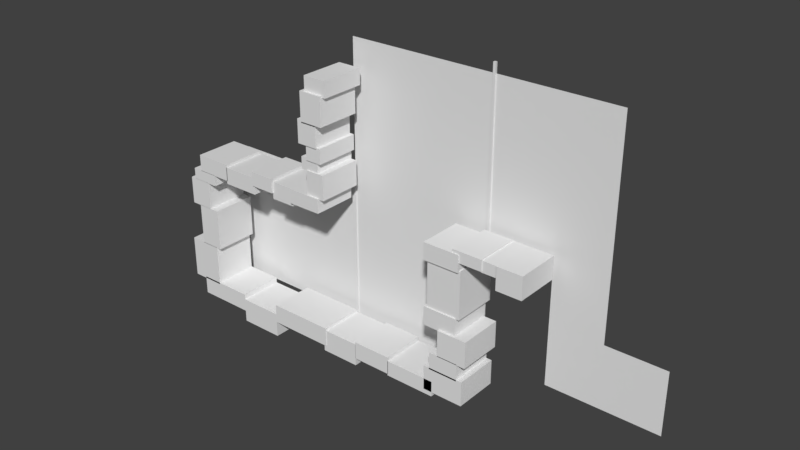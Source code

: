 # Source: ToyGravitySection.blend  (saved by Blender 2.79.7; exported with 4.5.12 LTS)
import bpy
from mathutils import Matrix  # noqa: F401  (used for matrix-valued properties, if any)

bpy.ops.wm.read_factory_settings(use_empty=True)
scene = bpy.context.scene
scene.name = 'Scene'

# ---- collections
col_collection_1 = bpy.data.collections.new('Collection 1'); scene.collection.children.link(col_collection_1)

# ---- world
world_world = bpy.data.worlds.new('World'); scene.world = world_world
world_world.color = (0.05088, 0.05088, 0.05088)
world_world.use_sun_shadow = False
world_world.sun_shadow_jitter_overblur = 0.0

# ---- meshes
me_plane_036 = bpy.data.meshes.new('Plane.036')
me_plane_036.from_pydata([(12.48, -0.9133, 5.498), (13.62, -0.9133, 5.498), (12.48, 1.087, 5.498), (13.62, 1.087, 5.498), (12.48, -0.9133, 6.499), (13.62, -0.9133, 6.499), (12.48, 1.087, 6.499), (13.62, 1.087, 6.499)], [], [(0, 2, 3, 1), (4, 5, 7, 6), (1, 3, 7, 5), (2, 0, 4, 6), (3, 2, 6, 7), (0, 1, 5, 4)])
_uv = me_plane_036.uv_layers.new(name='UVMap')
_uv.uv.foreach_set('vector', [0.0, 0.0, 1.0, 0.0, 1.0, 1.0, 0.0, 1.0, 0.0, 0.0, 1.0, 0.0, 1.0, 1.0, 0.0, 1.0, 0.0, 0.0, 1.0, 0.0, 1.0, 1.0, 0.0, 1.0, 0.0, 0.0, 1.0, 0.0, 1.0, 1.0, 0.0, 1.0, 0.0, 0.0, 1.0, 0.0, 1.0, 1.0, 0.0, 1.0, 0.0, 0.0, 1.0, 0.0, 1.0, 1.0, 0.0, 1.0])
me_plane_036.use_remesh_preserve_volume = False
me_plane_036.use_remesh_preserve_attributes = False
me_plane_036.use_mirror_vertex_groups = False
me_plane_036.update()
me_plane_035 = bpy.data.meshes.new('Plane.035')
me_plane_035.from_pydata([(11.75, -0.8247, 5.956), (12.51, -0.8247, 5.956), (11.75, 1.175, 5.956), (12.51, 1.175, 5.956), (11.75, -0.8247, 6.452), (12.51, -0.8247, 6.452), (11.75, 1.175, 6.452), (12.51, 1.175, 6.452)], [], [(0, 2, 3, 1), (4, 5, 7, 6), (1, 3, 7, 5), (2, 0, 4, 6), (3, 2, 6, 7), (0, 1, 5, 4)])
_uv = me_plane_035.uv_layers.new(name='UVMap')
_uv.uv.foreach_set('vector', [0.0, 0.0, 1.0, 0.0, 1.0, 1.0, 0.0, 1.0, 0.0, 0.0, 1.0, 0.0, 1.0, 1.0, 0.0, 1.0, 0.0, 0.0, 1.0, 0.0, 1.0, 1.0, 0.0, 1.0, 0.0, 0.0, 1.0, 0.0, 1.0, 1.0, 0.0, 1.0, 0.0, 0.0, 1.0, 0.0, 1.0, 1.0, 0.0, 1.0, 0.0, 0.0, 1.0, 0.0, 1.0, 1.0, 0.0, 1.0])
me_plane_035.use_remesh_preserve_volume = False
me_plane_035.use_remesh_preserve_attributes = False
me_plane_035.use_mirror_vertex_groups = False
me_plane_035.update()
me_plane_034 = bpy.data.meshes.new('Plane.034')
me_plane_034.from_pydata([(10.47, -0.8677, 6.003), (11.8, -0.8677, 6.003), (10.47, 1.132, 6.003), (11.8, 1.132, 6.003), (10.47, -0.8677, 6.499), (11.8, -0.8677, 6.499), (10.47, 1.132, 6.499), (11.8, 1.132, 6.499)], [], [(0, 2, 3, 1), (4, 5, 7, 6), (1, 3, 7, 5), (2, 0, 4, 6), (3, 2, 6, 7), (0, 1, 5, 4)])
_uv = me_plane_034.uv_layers.new(name='UVMap')
_uv.uv.foreach_set('vector', [0.0, 0.0, 1.0, 0.0, 1.0, 1.0, 0.0, 1.0, 0.0, 0.0, 1.0, 0.0, 1.0, 1.0, 0.0, 1.0, 0.0, 0.0, 1.0, 0.0, 1.0, 1.0, 0.0, 1.0, 0.0, 0.0, 1.0, 0.0, 1.0, 1.0, 0.0, 1.0, 0.0, 0.0, 1.0, 0.0, 1.0, 1.0, 0.0, 1.0, 0.0, 0.0, 1.0, 0.0, 1.0, 1.0, 0.0, 1.0])
me_plane_034.use_remesh_preserve_volume = False
me_plane_034.use_remesh_preserve_attributes = False
me_plane_034.use_mirror_vertex_groups = False
me_plane_034.update()
me_plane_033 = bpy.data.meshes.new('Plane.033')
me_plane_033.from_pydata([(9.162, -0.9167, 5.596), (10.78, -0.9167, 5.596), (9.162, 1.083, 5.596), (10.78, 1.083, 5.596), (9.162, -0.9167, 6.357), (10.78, -0.9167, 6.357), (9.162, 1.083, 6.357), (10.78, 1.083, 6.357)], [], [(0, 2, 3, 1), (4, 5, 7, 6), (1, 3, 7, 5), (2, 0, 4, 6), (3, 2, 6, 7), (0, 1, 5, 4)])
_uv = me_plane_033.uv_layers.new(name='UVMap')
_uv.uv.foreach_set('vector', [0.0, 0.0, 1.0, 0.0, 1.0, 1.0, 0.0, 1.0, 0.0, 0.0, 1.0, 0.0, 1.0, 1.0, 0.0, 1.0, 0.0, 0.0, 1.0, 0.0, 1.0, 1.0, 0.0, 1.0, 0.0, 0.0, 1.0, 0.0, 1.0, 1.0, 0.0, 1.0, 0.0, 0.0, 1.0, 0.0, 1.0, 1.0, 0.0, 1.0, 0.0, 0.0, 1.0, 0.0, 1.0, 1.0, 0.0, 1.0])
me_plane_033.use_remesh_preserve_volume = False
me_plane_033.use_remesh_preserve_attributes = False
me_plane_033.use_mirror_vertex_groups = False
me_plane_033.update()
me_plane_032 = bpy.data.meshes.new('Plane.032')
me_plane_032.from_pydata([(9.285, -0.8178, 3.519), (10.83, -0.8178, 3.519), (9.285, 1.182, 3.519), (10.83, 1.182, 3.519), (9.285, -0.8178, 5.647), (10.83, -0.8178, 5.647), (9.285, 1.182, 5.647), (10.83, 1.182, 5.647)], [], [(0, 2, 3, 1), (4, 5, 7, 6), (1, 3, 7, 5), (2, 0, 4, 6), (3, 2, 6, 7), (0, 1, 5, 4)])
_uv = me_plane_032.uv_layers.new(name='UVMap')
_uv.uv.foreach_set('vector', [0.0, 0.0, 1.0, 0.0, 1.0, 1.0, 0.0, 1.0, 0.0, 0.0, 1.0, 0.0, 1.0, 1.0, 0.0, 1.0, 0.0, 0.0, 1.0, 0.0, 1.0, 1.0, 0.0, 1.0, 0.0, 0.0, 1.0, 0.0, 1.0, 1.0, 0.0, 1.0, 0.0, 0.0, 1.0, 0.0, 1.0, 1.0, 0.0, 1.0, 0.0, 0.0, 1.0, 0.0, 1.0, 1.0, 0.0, 1.0])
me_plane_032.use_remesh_preserve_volume = False
me_plane_032.use_remesh_preserve_attributes = False
me_plane_032.use_mirror_vertex_groups = False
me_plane_032.update()
me_plane_031 = bpy.data.meshes.new('Plane.031')
me_plane_031.from_pydata([(9.169, -0.8785, 2.716), (10.67, -0.8785, 2.716), (9.169, 1.122, 2.716), (10.67, 1.122, 2.716), (9.169, -0.8785, 3.554), (10.67, -0.8785, 3.554), (9.169, 1.122, 3.554), (10.67, 1.122, 3.554)], [], [(0, 2, 3, 1), (4, 5, 7, 6), (1, 3, 7, 5), (2, 0, 4, 6), (3, 2, 6, 7), (0, 1, 5, 4)])
_uv = me_plane_031.uv_layers.new(name='UVMap')
_uv.uv.foreach_set('vector', [0.0, 0.0, 1.0, 0.0, 1.0, 1.0, 0.0, 1.0, 0.0, 0.0, 1.0, 0.0, 1.0, 1.0, 0.0, 1.0, 0.0, 0.0, 1.0, 0.0, 1.0, 1.0, 0.0, 1.0, 0.0, 0.0, 1.0, 0.0, 1.0, 1.0, 0.0, 1.0, 0.0, 0.0, 1.0, 0.0, 1.0, 1.0, 0.0, 1.0, 0.0, 0.0, 1.0, 0.0, 1.0, 1.0, 0.0, 1.0])
me_plane_031.use_remesh_preserve_volume = False
me_plane_031.use_remesh_preserve_attributes = False
me_plane_031.use_mirror_vertex_groups = False
me_plane_031.update()
me_plane_030 = bpy.data.meshes.new('Plane.030')
me_plane_030.from_pydata([(3.357, -1.045, 10.92), (4.433, -1.045, 10.92), (3.357, 0.9551, 10.92), (4.433, 0.9551, 10.92), (3.357, -1.045, 11.62), (4.433, -1.045, 11.62), (3.357, 0.9551, 11.62), (4.433, 0.9551, 11.62)], [], [(0, 2, 3, 1), (4, 5, 7, 6), (1, 3, 7, 5), (2, 0, 4, 6), (3, 2, 6, 7), (0, 1, 5, 4)])
_uv = me_plane_030.uv_layers.new(name='UVMap')
_uv.uv.foreach_set('vector', [0.0, 0.0, 1.0, 0.0, 1.0, 1.0, 0.0, 1.0, 0.0, 0.0, 1.0, 0.0, 1.0, 1.0, 0.0, 1.0, 0.0, 0.0, 1.0, 0.0, 1.0, 1.0, 0.0, 1.0, 0.0, 0.0, 1.0, 0.0, 1.0, 1.0, 0.0, 1.0, 0.0, 0.0, 1.0, 0.0, 1.0, 1.0, 0.0, 1.0, 0.0, 0.0, 1.0, 0.0, 1.0, 1.0, 0.0, 1.0])
me_plane_030.use_remesh_preserve_volume = False
me_plane_030.use_remesh_preserve_attributes = False
me_plane_030.use_mirror_vertex_groups = False
me_plane_030.update()
me_plane_029 = bpy.data.meshes.new('Plane.029')
me_plane_029.from_pydata([(3.213, -1.168, 9.733), (4.273, -1.168, 9.733), (3.213, 0.8317, 9.733), (4.273, 0.8317, 9.733), (3.213, -1.168, 11.0), (4.273, -1.168, 11.0), (3.213, 0.8317, 11.0), (4.273, 0.8317, 11.0)], [], [(0, 2, 3, 1), (4, 5, 7, 6), (1, 3, 7, 5), (2, 0, 4, 6), (3, 2, 6, 7), (0, 1, 5, 4)])
_uv = me_plane_029.uv_layers.new(name='UVMap')
_uv.uv.foreach_set('vector', [0.0, 0.0, 1.0, 0.0, 1.0, 1.0, 0.0, 1.0, 0.0, 0.0, 1.0, 0.0, 1.0, 1.0, 0.0, 1.0, 0.0, 0.0, 1.0, 0.0, 1.0, 1.0, 0.0, 1.0, 0.0, 0.0, 1.0, 0.0, 1.0, 1.0, 0.0, 1.0, 0.0, 0.0, 1.0, 0.0, 1.0, 1.0, 0.0, 1.0, 0.0, 0.0, 1.0, 0.0, 1.0, 1.0, 0.0, 1.0])
me_plane_029.use_remesh_preserve_volume = False
me_plane_029.use_remesh_preserve_attributes = False
me_plane_029.use_mirror_vertex_groups = False
me_plane_029.update()
me_plane_028 = bpy.data.meshes.new('Plane.028')
me_plane_028.from_pydata([(10.38, 1.513, 5.997), (10.49, 1.513, 5.997), (10.38, 1.513, 13.05), (10.49, 1.513, 13.05), (10.38, 1.409, 5.997), (10.49, 1.409, 5.997), (10.38, 1.409, 13.05), (10.49, 1.409, 13.05)], [], [(0, 2, 3, 1), (4, 5, 7, 6), (1, 3, 7, 5), (2, 0, 4, 6), (3, 2, 6, 7), (0, 1, 5, 4)])
_uv = me_plane_028.uv_layers.new(name='UVMap')
_uv.uv.foreach_set('vector', [0.0, 0.0, 1.0, 0.0, 1.0, 1.0, 0.0, 1.0, 0.0, 0.0, 1.0, 0.0, 1.0, 1.0, 0.0, 1.0, 0.0, 0.0, 1.0, 0.0, 1.0, 1.0, 0.0, 1.0, 0.0, 0.0, 1.0, 0.0, 1.0, 1.0, 0.0, 1.0, 0.0, 0.0, 1.0, 0.0, 1.0, 1.0, 0.0, 1.0, 0.0, 0.0, 1.0, 0.0, 1.0, 1.0, 0.0, 1.0])
me_plane_028.use_remesh_preserve_volume = False
me_plane_028.use_remesh_preserve_attributes = False
me_plane_028.use_mirror_vertex_groups = False
me_plane_028.update()
me_plane_027 = bpy.data.meshes.new('Plane.027')
me_plane_027.from_pydata([(10.4, 1.461, 6.185), (10.4, 1.461, 12.62), (13.38, 1.461, 6.185), (13.38, 1.461, 12.62), (15.77, 1.461, 6.185), (15.77, 1.461, 12.62), (13.38, 1.461, 3.35), (15.77, 1.461, 3.35), (13.38, 1.461, 0.5159), (15.77, 1.461, 0.5159), (18.42, 1.461, 3.35), (18.42, 1.461, 0.5159)], [], [(1, 0, 2, 3), (3, 2, 4, 5), (4, 2, 6, 7), (7, 6, 8, 9), (7, 9, 11, 10)])
_uv = me_plane_027.uv_layers.new(name='UVMap')
_uv.uv.foreach_set('vector', [0.06699, 0.75, 0.06699, 0.75, 0.06699, 0.75, 0.06699, 0.75, 0.06699, 0.75, 0.06699, 0.75, 0.06699, 0.75, 0.06699, 0.75, 0.06699, 0.75, 0.06699, 0.75, 0.06699, 0.75, 0.06699, 0.75, 0.06699, 0.75, 0.06699, 0.75, 0.06699, 0.75, 0.06699, 0.75, 0.06699, 0.75, 0.06699, 0.75, 0.06699, 0.75, 0.06699, 0.75])
_ca = me_plane_027.color_attributes.new('Col', 'BYTE_COLOR', 'CORNER')
_ca.data.foreach_set('color', [0.5711, 0.5711, 0.5711, 1.0, 0.5711, 0.5711, 0.5711, 1.0, 0.5711, 0.5711, 0.5711, 1.0, 0.5711, 0.5711, 0.5711, 1.0, 0.5711, 0.5711, 0.5711, 1.0, 0.5711, 0.5711, 0.5711, 1.0, 0.5711, 0.5711, 0.5711, 1.0, 0.5711, 0.5711, 0.5711, 1.0, 0.5711, 0.5711, 0.5711, 1.0, 0.5711, 0.5711, 0.5711, 1.0, 0.5711, 0.5711, 0.5711, 1.0, 0.5711, 0.5711, 0.5711, 1.0, 0.5711, 0.5711, 0.5711, 1.0, 0.5711, 0.5711, 0.5711, 1.0, 0.5711, 0.5711, 0.5711, 1.0, 0.5711, 0.5711, 0.5711, 1.0, 0.5711, 0.5711, 0.5711, 1.0, 0.5711, 0.5711, 0.5711, 1.0, 0.5711, 0.5711, 0.5711, 1.0, 0.5711, 0.5711, 0.5711, 1.0])
me_plane_027.use_remesh_preserve_volume = False
me_plane_027.use_remesh_preserve_attributes = False
me_plane_027.use_mirror_vertex_groups = False
me_plane_027.use_paint_bone_selection = False
me_plane_027.use_paint_mask_vertex = True
me_plane_027.update()
me_plane_026 = bpy.data.meshes.new('Plane.026')
me_plane_026.from_pydata([(2.918, -1.059, 8.708), (3.853, -1.059, 8.708), (2.918, 0.941, 8.708), (3.853, 0.941, 8.708), (2.918, -1.059, 9.753), (3.853, -1.059, 9.753), (2.918, 0.941, 9.753), (3.853, 0.941, 9.753)], [], [(0, 2, 3, 1), (4, 5, 7, 6), (1, 3, 7, 5), (2, 0, 4, 6), (3, 2, 6, 7), (0, 1, 5, 4)])
_uv = me_plane_026.uv_layers.new(name='UVMap')
_uv.uv.foreach_set('vector', [0.0, 0.0, 1.0, 0.0, 1.0, 1.0, 0.0, 1.0, 0.0, 0.0, 1.0, 0.0, 1.0, 1.0, 0.0, 1.0, 0.0, 0.0, 1.0, 0.0, 1.0, 1.0, 0.0, 1.0, 0.0, 0.0, 1.0, 0.0, 1.0, 1.0, 0.0, 1.0, 0.0, 0.0, 1.0, 0.0, 1.0, 1.0, 0.0, 1.0, 0.0, 0.0, 1.0, 0.0, 1.0, 1.0, 0.0, 1.0])
me_plane_026.use_remesh_preserve_volume = False
me_plane_026.use_remesh_preserve_attributes = False
me_plane_026.use_mirror_vertex_groups = False
me_plane_026.update()
me_plane_025 = bpy.data.meshes.new('Plane.025')
me_plane_025.from_pydata([(3.582, 1.513, -0.6078), (3.696, 1.513, -0.6078), (3.582, 1.513, 6.449), (3.696, 1.513, 6.449), (3.582, 1.409, -0.6078), (3.696, 1.409, -0.6078), (3.582, 1.409, 6.449), (3.696, 1.409, 6.449)], [], [(0, 2, 3, 1), (4, 5, 7, 6), (1, 3, 7, 5), (2, 0, 4, 6), (3, 2, 6, 7), (0, 1, 5, 4)])
_uv = me_plane_025.uv_layers.new(name='UVMap')
_uv.uv.foreach_set('vector', [0.0, 0.0, 1.0, 0.0, 1.0, 1.0, 0.0, 1.0, 0.0, 0.0, 1.0, 0.0, 1.0, 1.0, 0.0, 1.0, 0.0, 0.0, 1.0, 0.0, 1.0, 1.0, 0.0, 1.0, 0.0, 0.0, 1.0, 0.0, 1.0, 1.0, 0.0, 1.0, 0.0, 0.0, 1.0, 0.0, 1.0, 1.0, 0.0, 1.0, 0.0, 0.0, 1.0, 0.0, 1.0, 1.0, 0.0, 1.0])
me_plane_025.use_remesh_preserve_volume = False
me_plane_025.use_remesh_preserve_attributes = False
me_plane_025.use_mirror_vertex_groups = False
me_plane_025.update()
me_plane_024 = bpy.data.meshes.new('Plane.024')
me_plane_024.from_pydata([(9.935, -0.9754, 1.603), (11.27, -0.9754, 1.603), (9.935, 1.025, 1.603), (11.27, 1.025, 1.603), (9.935, -0.9754, 2.792), (11.27, -0.9754, 2.792), (9.935, 1.025, 2.792), (11.27, 1.025, 2.792)], [], [(0, 2, 3, 1), (4, 5, 7, 6), (1, 3, 7, 5), (2, 0, 4, 6), (3, 2, 6, 7), (0, 1, 5, 4)])
_uv = me_plane_024.uv_layers.new(name='UVMap')
_uv.uv.foreach_set('vector', [0.0, 0.0, 1.0, 0.0, 1.0, 1.0, 0.0, 1.0, 0.0, 0.0, 1.0, 0.0, 1.0, 1.0, 0.0, 1.0, 0.0, 0.0, 1.0, 0.0, 1.0, 1.0, 0.0, 1.0, 0.0, 0.0, 1.0, 0.0, 1.0, 1.0, 0.0, 1.0, 0.0, 0.0, 1.0, 0.0, 1.0, 1.0, 0.0, 1.0, 0.0, 0.0, 1.0, 0.0, 1.0, 1.0, 0.0, 1.0])
me_plane_024.use_remesh_preserve_volume = False
me_plane_024.use_remesh_preserve_attributes = False
me_plane_024.use_mirror_vertex_groups = False
me_plane_024.update()
me_plane_023 = bpy.data.meshes.new('Plane.023')
me_plane_023.from_pydata([(9.548, -0.9754, 0.8531), (10.88, -0.9754, 0.8531), (9.548, 1.025, 0.8531), (10.88, 1.025, 0.8531), (9.548, -0.9754, 1.631), (10.88, -0.9754, 1.631), (9.548, 1.025, 1.631), (10.88, 1.025, 1.631)], [], [(0, 2, 3, 1), (4, 5, 7, 6), (1, 3, 7, 5), (2, 0, 4, 6), (3, 2, 6, 7), (0, 1, 5, 4)])
_uv = me_plane_023.uv_layers.new(name='UVMap')
_uv.uv.foreach_set('vector', [0.0, 0.0, 1.0, 0.0, 1.0, 1.0, 0.0, 1.0, 0.0, 0.0, 1.0, 0.0, 1.0, 1.0, 0.0, 1.0, 0.0, 0.0, 1.0, 0.0, 1.0, 1.0, 0.0, 1.0, 0.0, 0.0, 1.0, 0.0, 1.0, 1.0, 0.0, 1.0, 0.0, 0.0, 1.0, 0.0, 1.0, 1.0, 0.0, 1.0, 0.0, 0.0, 1.0, 0.0, 1.0, 1.0, 0.0, 1.0])
me_plane_023.use_remesh_preserve_volume = False
me_plane_023.use_remesh_preserve_attributes = False
me_plane_023.use_mirror_vertex_groups = False
me_plane_023.update()
me_plane_022 = bpy.data.meshes.new('Plane.022')
me_plane_022.from_pydata([(9.295, -0.9754, -0.1991), (11.14, -0.9754, -0.1991), (9.295, 1.025, -0.1991), (11.14, 1.025, -0.1991), (9.295, -0.9754, 0.9182), (11.14, -0.9754, 0.9182), (9.295, 1.025, 0.9182), (11.14, 1.025, 0.9182)], [], [(0, 2, 3, 1), (4, 5, 7, 6), (1, 3, 7, 5), (2, 0, 4, 6), (3, 2, 6, 7), (0, 1, 5, 4)])
_uv = me_plane_022.uv_layers.new(name='UVMap')
_uv.uv.foreach_set('vector', [0.0, 0.0, 1.0, 0.0, 1.0, 1.0, 0.0, 1.0, 0.0, 0.0, 1.0, 0.0, 1.0, 1.0, 0.0, 1.0, 0.0, 0.0, 1.0, 0.0, 1.0, 1.0, 0.0, 1.0, 0.0, 0.0, 1.0, 0.0, 1.0, 1.0, 0.0, 1.0, 0.0, 0.0, 1.0, 0.0, 1.0, 1.0, 0.0, 1.0, 0.0, 0.0, 1.0, 0.0, 1.0, 1.0, 0.0, 1.0])
me_plane_022.use_remesh_preserve_volume = False
me_plane_022.use_remesh_preserve_attributes = False
me_plane_022.use_mirror_vertex_groups = False
me_plane_022.update()
me_plane_020 = bpy.data.meshes.new('Plane.020')
me_plane_020.from_pydata([(7.404, -0.9754, -0.3981), (9.689, -0.9754, -0.3981), (7.404, 1.025, -0.3981), (9.689, 1.025, -0.3981), (7.404, -0.9754, 0.2965), (9.689, -0.9754, 0.2965), (7.404, 1.025, 0.2965), (9.689, 1.025, 0.2965)], [], [(0, 2, 3, 1), (4, 5, 7, 6), (1, 3, 7, 5), (2, 0, 4, 6), (3, 2, 6, 7), (0, 1, 5, 4)])
_uv = me_plane_020.uv_layers.new(name='UVMap')
_uv.uv.foreach_set('vector', [0.0, 0.0, 1.0, 0.0, 1.0, 1.0, 0.0, 1.0, 0.0, 0.0, 1.0, 0.0, 1.0, 1.0, 0.0, 1.0, 0.0, 0.0, 1.0, 0.0, 1.0, 1.0, 0.0, 1.0, 0.0, 0.0, 1.0, 0.0, 1.0, 1.0, 0.0, 1.0, 0.0, 0.0, 1.0, 0.0, 1.0, 1.0, 0.0, 1.0, 0.0, 0.0, 1.0, 0.0, 1.0, 1.0, 0.0, 1.0])
me_plane_020.use_remesh_preserve_volume = False
me_plane_020.use_remesh_preserve_attributes = False
me_plane_020.use_mirror_vertex_groups = False
me_plane_020.update()
me_plane_018 = bpy.data.meshes.new('Plane.018')
me_plane_018.from_pydata([(5.647, -0.9754, -0.3252), (7.428, -0.9754, -0.3252), (5.647, 1.025, -0.3252), (7.428, 1.025, -0.3252), (5.647, -0.9754, 0.4708), (7.428, -0.9754, 0.4708), (5.647, 1.025, 0.4708), (7.428, 1.025, 0.4708)], [], [(0, 2, 3, 1), (4, 5, 7, 6), (1, 3, 7, 5), (2, 0, 4, 6), (3, 2, 6, 7), (0, 1, 5, 4)])
_uv = me_plane_018.uv_layers.new(name='UVMap')
_uv.uv.foreach_set('vector', [0.0, 0.0, 1.0, 0.0, 1.0, 1.0, 0.0, 1.0, 0.0, 0.0, 1.0, 0.0, 1.0, 1.0, 0.0, 1.0, 0.0, 0.0, 1.0, 0.0, 1.0, 1.0, 0.0, 1.0, 0.0, 0.0, 1.0, 0.0, 1.0, 1.0, 0.0, 1.0, 0.0, 0.0, 1.0, 0.0, 1.0, 1.0, 0.0, 1.0, 0.0, 0.0, 1.0, 0.0, 1.0, 1.0, 0.0, 1.0])
me_plane_018.use_remesh_preserve_volume = False
me_plane_018.use_remesh_preserve_attributes = False
me_plane_018.use_mirror_vertex_groups = False
me_plane_018.update()
me_plane_017 = bpy.data.meshes.new('Plane.017')
me_plane_017.from_pydata([(3.876, -0.9754, -0.6673), (5.657, -0.9754, -0.6673), (3.876, 1.025, -0.6673), (5.657, 1.025, -0.6673), (3.876, -0.9754, 0.3605), (5.657, -0.9754, 0.3605), (3.876, 1.025, 0.3605), (5.657, 1.025, 0.3605)], [], [(0, 2, 3, 1), (4, 5, 7, 6), (1, 3, 7, 5), (2, 0, 4, 6), (3, 2, 6, 7), (0, 1, 5, 4)])
_uv = me_plane_017.uv_layers.new(name='UVMap')
_uv.uv.foreach_set('vector', [0.0, 0.0, 1.0, 0.0, 1.0, 1.0, 0.0, 1.0, 0.0, 0.0, 1.0, 0.0, 1.0, 1.0, 0.0, 1.0, 0.0, 0.0, 1.0, 0.0, 1.0, 1.0, 0.0, 1.0, 0.0, 0.0, 1.0, 0.0, 1.0, 1.0, 0.0, 1.0, 0.0, 0.0, 1.0, 0.0, 1.0, 1.0, 0.0, 1.0, 0.0, 0.0, 1.0, 0.0, 1.0, 1.0, 0.0, 1.0])
me_plane_017.use_remesh_preserve_volume = False
me_plane_017.use_remesh_preserve_attributes = False
me_plane_017.use_mirror_vertex_groups = False
me_plane_017.update()
me_plane_016 = bpy.data.meshes.new('Plane.016')
me_plane_016.from_pydata([(3.271, -1.0, 8.047), (4.007, -1.0, 8.047), (3.271, 1.0, 8.047), (4.007, 1.0, 8.047), (3.271, -1.0, 8.723), (4.007, -1.0, 8.723), (3.271, 1.0, 8.723), (4.007, 1.0, 8.723)], [], [(0, 2, 3, 1), (4, 5, 7, 6), (1, 3, 7, 5), (2, 0, 4, 6), (3, 2, 6, 7), (0, 1, 5, 4)])
_uv = me_plane_016.uv_layers.new(name='UVMap')
_uv.uv.foreach_set('vector', [0.0, 0.0, 1.0, 0.0, 1.0, 1.0, 0.0, 1.0, 0.0, 0.0, 1.0, 0.0, 1.0, 1.0, 0.0, 1.0, 0.0, 0.0, 1.0, 0.0, 1.0, 1.0, 0.0, 1.0, 0.0, 0.0, 1.0, 0.0, 1.0, 1.0, 0.0, 1.0, 0.0, 0.0, 1.0, 0.0, 1.0, 1.0, 0.0, 1.0, 0.0, 0.0, 1.0, 0.0, 1.0, 1.0, 0.0, 1.0])
me_plane_016.use_remesh_preserve_volume = False
me_plane_016.use_remesh_preserve_attributes = False
me_plane_016.use_mirror_vertex_groups = False
me_plane_016.update()
me_plane_015 = bpy.data.meshes.new('Plane.015')
me_plane_015.from_pydata([(2.947, -0.9488, 7.571), (3.809, -0.9488, 7.571), (2.947, 1.051, 7.571), (3.809, 1.051, 7.571), (2.947, -0.9488, 8.121), (3.809, -0.9488, 8.121), (2.947, 1.051, 8.121), (3.809, 1.051, 8.121)], [], [(0, 2, 3, 1), (4, 5, 7, 6), (1, 3, 7, 5), (2, 0, 4, 6), (3, 2, 6, 7), (0, 1, 5, 4)])
_uv = me_plane_015.uv_layers.new(name='UVMap')
_uv.uv.foreach_set('vector', [0.0, 0.0, 1.0, 0.0, 1.0, 1.0, 0.0, 1.0, 0.0, 0.0, 1.0, 0.0, 1.0, 1.0, 0.0, 1.0, 0.0, 0.0, 1.0, 0.0, 1.0, 1.0, 0.0, 1.0, 0.0, 0.0, 1.0, 0.0, 1.0, 1.0, 0.0, 1.0, 0.0, 0.0, 1.0, 0.0, 1.0, 1.0, 0.0, 1.0, 0.0, 0.0, 1.0, 0.0, 1.0, 1.0, 0.0, 1.0])
me_plane_015.use_remesh_preserve_volume = False
me_plane_015.use_remesh_preserve_attributes = False
me_plane_015.use_mirror_vertex_groups = False
me_plane_015.update()
me_plane_014 = bpy.data.meshes.new('Plane.014')
me_plane_014.from_pydata([(3.254, -1.0, 6.497), (4.116, -1.0, 6.497), (3.254, 1.0, 6.497), (4.116, 1.0, 6.497), (3.254, -1.0, 7.61), (4.116, -1.0, 7.61), (3.254, 1.0, 7.61), (4.116, 1.0, 7.61)], [], [(0, 2, 3, 1), (4, 5, 7, 6), (1, 3, 7, 5), (2, 0, 4, 6), (3, 2, 6, 7), (0, 1, 5, 4)])
_uv = me_plane_014.uv_layers.new(name='UVMap')
_uv.uv.foreach_set('vector', [0.0, 0.0, 1.0, 0.0, 1.0, 1.0, 0.0, 1.0, 0.0, 0.0, 1.0, 0.0, 1.0, 1.0, 0.0, 1.0, 0.0, 0.0, 1.0, 0.0, 1.0, 1.0, 0.0, 1.0, 0.0, 0.0, 1.0, 0.0, 1.0, 1.0, 0.0, 1.0, 0.0, 0.0, 1.0, 0.0, 1.0, 1.0, 0.0, 1.0, 0.0, 0.0, 1.0, 0.0, 1.0, 1.0, 0.0, 1.0])
me_plane_014.use_remesh_preserve_volume = False
me_plane_014.use_remesh_preserve_attributes = False
me_plane_014.use_mirror_vertex_groups = False
me_plane_014.update()
me_plane_013 = bpy.data.meshes.new('Plane.013')
me_plane_013.from_pydata([(3.645, 1.461, -0.185), (3.645, 1.461, 6.185), (10.19, 1.461, -0.185), (10.39, 1.461, 6.185), (3.645, 1.461, 12.62), (10.4, 1.461, 12.62)], [], [(1, 0, 2, 3), (1, 3, 5, 4)])
_uv = me_plane_013.uv_layers.new(name='UVMap')
_uv.uv.foreach_set('vector', [0.06699, 0.75, 0.06699, 0.25, 0.06699, 0.25, 0.06699, 0.75, 0.06699, 0.75, 0.06699, 0.75, 0.06699, 0.75, 0.06699, 0.75])
_ca = me_plane_013.color_attributes.new('Col', 'BYTE_COLOR', 'CORNER')
_ca.data.foreach_set('color', [0.5711, 0.5711, 0.5711, 1.0, 0.5711, 0.5711, 0.5711, 1.0, 0.5711, 0.5711, 0.5711, 1.0, 0.5711, 0.5711, 0.5711, 1.0, 0.5711, 0.5711, 0.5711, 1.0, 0.5711, 0.5711, 0.5711, 1.0, 0.5711, 0.5711, 0.5711, 1.0, 0.5711, 0.5711, 0.5711, 1.0])
me_plane_013.use_remesh_preserve_volume = False
me_plane_013.use_remesh_preserve_attributes = False
me_plane_013.use_mirror_vertex_groups = False
me_plane_013.use_paint_bone_selection = False
me_plane_013.use_paint_mask_vertex = True
me_plane_013.update()
me_plane_012 = bpy.data.meshes.new('Plane.012')
me_plane_012.from_pydata([(2.324, -1.083, 5.897), (3.876, -1.083, 5.897), (2.324, 0.9165, 5.897), (3.876, 0.9165, 5.897), (2.324, -1.083, 6.545), (3.876, -1.083, 6.545), (2.324, 0.9165, 6.545), (3.876, 0.9165, 6.545)], [], [(0, 2, 3, 1), (4, 5, 7, 6), (1, 3, 7, 5), (2, 0, 4, 6), (3, 2, 6, 7), (0, 1, 5, 4)])
_uv = me_plane_012.uv_layers.new(name='UVMap')
_uv.uv.foreach_set('vector', [0.0, 0.0, 1.0, 0.0, 1.0, 1.0, 0.0, 1.0, 0.0, 0.0, 1.0, 0.0, 1.0, 1.0, 0.0, 1.0, 0.0, 0.0, 1.0, 0.0, 1.0, 1.0, 0.0, 1.0, 0.0, 0.0, 1.0, 0.0, 1.0, 1.0, 0.0, 1.0, 0.0, 0.0, 1.0, 0.0, 1.0, 1.0, 0.0, 1.0, 0.0, 0.0, 1.0, 0.0, 1.0, 1.0, 0.0, 1.0])
me_plane_012.use_remesh_preserve_volume = False
me_plane_012.use_remesh_preserve_attributes = False
me_plane_012.use_mirror_vertex_groups = False
me_plane_012.update()
me_plane_011 = bpy.data.meshes.new('Plane.011')
me_plane_011.from_pydata([(1.203, -0.9634, 5.703), (2.351, -0.9634, 5.703), (1.203, 1.037, 5.703), (2.351, 1.037, 5.703), (1.203, -0.9634, 6.488), (2.351, -0.9634, 6.488), (1.203, 1.037, 6.488), (2.351, 1.037, 6.488)], [], [(0, 2, 3, 1), (4, 5, 7, 6), (1, 3, 7, 5), (2, 0, 4, 6), (3, 2, 6, 7), (0, 1, 5, 4)])
_uv = me_plane_011.uv_layers.new(name='UVMap')
_uv.uv.foreach_set('vector', [0.0, 0.0, 1.0, 0.0, 1.0, 1.0, 0.0, 1.0, 0.0, 0.0, 1.0, 0.0, 1.0, 1.0, 0.0, 1.0, 0.0, 0.0, 1.0, 0.0, 1.0, 1.0, 0.0, 1.0, 0.0, 0.0, 1.0, 0.0, 1.0, 1.0, 0.0, 1.0, 0.0, 0.0, 1.0, 0.0, 1.0, 1.0, 0.0, 1.0, 0.0, 0.0, 1.0, 0.0, 1.0, 1.0, 0.0, 1.0])
me_plane_011.use_remesh_preserve_volume = False
me_plane_011.use_remesh_preserve_attributes = False
me_plane_011.use_mirror_vertex_groups = False
me_plane_011.update()
me_plane_010 = bpy.data.meshes.new('Plane.010')
me_plane_010.from_pydata([(0.075, -1.056, 5.992), (1.223, -1.056, 5.992), (0.075, 0.9445, 5.992), (1.223, 0.9445, 5.992), (0.075, -1.056, 6.637), (1.223, -1.056, 6.637), (0.075, 0.9445, 6.637), (1.223, 0.9445, 6.637)], [], [(0, 2, 3, 1), (4, 5, 7, 6), (1, 3, 7, 5), (2, 0, 4, 6), (3, 2, 6, 7), (0, 1, 5, 4)])
_uv = me_plane_010.uv_layers.new(name='UVMap')
_uv.uv.foreach_set('vector', [0.0, 0.0, 1.0, 0.0, 1.0, 1.0, 0.0, 1.0, 0.0, 0.0, 1.0, 0.0, 1.0, 1.0, 0.0, 1.0, 0.0, 0.0, 1.0, 0.0, 1.0, 1.0, 0.0, 1.0, 0.0, 0.0, 1.0, 0.0, 1.0, 1.0, 0.0, 1.0, 0.0, 0.0, 1.0, 0.0, 1.0, 1.0, 0.0, 1.0, 0.0, 0.0, 1.0, 0.0, 1.0, 1.0, 0.0, 1.0])
me_plane_010.use_remesh_preserve_volume = False
me_plane_010.use_remesh_preserve_attributes = False
me_plane_010.use_mirror_vertex_groups = False
me_plane_010.update()
me_plane_009 = bpy.data.meshes.new('Plane.009')
me_plane_009.from_pydata([(-1.586, -1.0, 5.568), (0.1147, -1.0, 5.568), (-1.586, 1.0, 5.568), (0.1147, 1.0, 5.568), (-1.586, -1.0, 6.335), (0.1147, -1.0, 6.335), (-1.586, 1.0, 6.335), (0.1147, 1.0, 6.335)], [], [(0, 2, 3, 1), (4, 5, 7, 6), (1, 3, 7, 5), (2, 0, 4, 6), (3, 2, 6, 7), (0, 1, 5, 4)])
_uv = me_plane_009.uv_layers.new(name='UVMap')
_uv.uv.foreach_set('vector', [0.0, 0.0, 1.0, 0.0, 1.0, 1.0, 0.0, 1.0, 0.0, 0.0, 1.0, 0.0, 1.0, 1.0, 0.0, 1.0, 0.0, 0.0, 1.0, 0.0, 1.0, 1.0, 0.0, 1.0, 0.0, 0.0, 1.0, 0.0, 1.0, 1.0, 0.0, 1.0, 0.0, 0.0, 1.0, 0.0, 1.0, 1.0, 0.0, 1.0, 0.0, 0.0, 1.0, 0.0, 1.0, 1.0, 0.0, 1.0])
me_plane_009.use_remesh_preserve_volume = False
me_plane_009.use_remesh_preserve_attributes = False
me_plane_009.use_mirror_vertex_groups = False
me_plane_009.update()
me_plane_008 = bpy.data.meshes.new('Plane.008')
me_plane_008.from_pydata([(-3.103, 1.461, -0.185), (3.645, 1.461, -0.185), (-2.81, 1.461, 5.335), (-3.103, 1.461, 5.335), (-2.81, 1.461, 6.185), (3.645, 1.461, 6.185), (-2.6, 1.461, 5.975), (-2.6, 1.461, 5.125), (-2.893, 1.461, 0.02471), (3.435, 1.461, 0.02471), (-2.893, 1.461, 5.125), (3.435, 1.461, 5.975)], [], [(6, 7, 10, 8, 9, 11), (7, 6, 4, 2), (9, 8, 0, 1), (10, 7, 2, 3), (8, 10, 3, 0), (6, 11, 5, 4), (11, 9, 1, 5)])
_uv = me_plane_008.uv_layers.new(name='UVMap')
_uv.uv.foreach_set('vector', [0.5472, 0.9406, 0.7797, 0.5274, 0.8782, 0.3628, 0.4982, 0.02152, 0.08187, 0.2599, 0.08252, 0.7366, 0.7797, 0.5274, 0.5472, 0.9406, 0.5, 1.0, 0.933, 0.75, 0.08187, 0.2599, 0.4982, 0.02152, 0.5, 0.0, 0.06699, 0.25, 0.8782, 0.3628, 0.7797, 0.5274, 0.933, 0.75, 0.933, 0.25, 0.4982, 0.02152, 0.8782, 0.3628, 0.933, 0.25, 0.5, 0.0, 0.5472, 0.9406, 0.08252, 0.7366, 0.06699, 0.75, 0.5, 1.0, 0.08252, 0.7366, 0.08187, 0.2599, 0.06699, 0.25, 0.06699, 0.75])
_ca = me_plane_008.color_attributes.new('Col', 'BYTE_COLOR', 'CORNER')
_ca.data.foreach_set('color', [0.624, 0.624, 0.624, 1.0, 0.624, 0.624, 0.624, 1.0, 0.624, 0.624, 0.624, 1.0, 0.624, 0.624, 0.624, 1.0, 0.624, 0.624, 0.624, 1.0, 0.624, 0.624, 0.624, 1.0, 0.624, 0.624, 0.624, 1.0, 0.624, 0.624, 0.624, 1.0, 0.3564, 0.3564, 0.3564, 1.0, 0.3564, 0.3564, 0.3564, 1.0, 0.624, 0.624, 0.624, 1.0, 0.624, 0.624, 0.624, 1.0, 0.3564, 0.3564, 0.3564, 1.0, 0.3564, 0.3564, 0.3564, 1.0, 0.624, 0.624, 0.624, 1.0, 0.624, 0.624, 0.624, 1.0, 0.3564, 0.3564, 0.3564, 1.0, 0.3564, 0.3564, 0.3564, 1.0, 0.624, 0.624, 0.624, 1.0, 0.624, 0.624, 0.624, 1.0, 0.3564, 0.3564, 0.3564, 1.0, 0.3564, 0.3564, 0.3564, 1.0, 0.624, 0.624, 0.624, 1.0, 0.624, 0.624, 0.624, 1.0, 0.3564, 0.3564, 0.3564, 1.0, 0.3564, 0.3564, 0.3564, 1.0, 0.624, 0.624, 0.624, 1.0, 0.624, 0.624, 0.624, 1.0, 0.3564, 0.3564, 0.3564, 1.0, 0.3564, 0.3564, 0.3564, 1.0])
me_plane_008.use_remesh_preserve_volume = False
me_plane_008.use_remesh_preserve_attributes = False
me_plane_008.use_mirror_vertex_groups = False
me_plane_008.use_paint_bone_selection = False
me_plane_008.use_paint_mask_vertex = True
me_plane_008.update()
me_plane_007 = bpy.data.meshes.new('Plane.007')
me_plane_007.from_pydata([(-3.255, -1.0, 5.708), (-1.554, -1.0, 5.708), (-3.255, 1.0, 5.708), (-1.554, 1.0, 5.708), (-3.255, -1.0, 6.464), (-1.554, -1.0, 6.464), (-3.255, 1.0, 6.464), (-1.554, 1.0, 6.464)], [], [(0, 2, 3, 1), (4, 5, 7, 6), (1, 3, 7, 5), (2, 0, 4, 6), (3, 2, 6, 7), (0, 1, 5, 4)])
_uv = me_plane_007.uv_layers.new(name='UVMap')
_uv.uv.foreach_set('vector', [0.0, 0.0, 1.0, 0.0, 1.0, 1.0, 0.0, 1.0, 0.0, 0.0, 1.0, 0.0, 1.0, 1.0, 0.0, 1.0, 0.0, 0.0, 1.0, 0.0, 1.0, 1.0, 0.0, 1.0, 0.0, 0.0, 1.0, 0.0, 1.0, 1.0, 0.0, 1.0, 0.0, 0.0, 1.0, 0.0, 1.0, 1.0, 0.0, 1.0, 0.0, 0.0, 1.0, 0.0, 1.0, 1.0, 0.0, 1.0])
me_plane_007.use_remesh_preserve_volume = False
me_plane_007.use_remesh_preserve_attributes = False
me_plane_007.use_mirror_vertex_groups = False
me_plane_007.update()
me_plane_006 = bpy.data.meshes.new('Plane.006')
me_plane_006.from_pydata([(-3.691, -1.0, 5.208), (-2.41, -1.0, 5.208), (-3.691, 1.0, 5.208), (-2.41, 1.0, 5.208), (-3.691, -1.0, 5.721), (-2.41, -1.0, 5.721), (-3.691, 1.0, 5.721), (-2.41, 1.0, 5.721)], [], [(0, 2, 3, 1), (4, 5, 7, 6), (1, 3, 7, 5), (2, 0, 4, 6), (3, 2, 6, 7), (0, 1, 5, 4)])
_uv = me_plane_006.uv_layers.new(name='UVMap')
_uv.uv.foreach_set('vector', [0.0, 0.0, 1.0, 0.0, 1.0, 1.0, 0.0, 1.0, 0.0, 0.0, 1.0, 0.0, 1.0, 1.0, 0.0, 1.0, 0.0, 0.0, 1.0, 0.0, 1.0, 1.0, 0.0, 1.0, 0.0, 0.0, 1.0, 0.0, 1.0, 1.0, 0.0, 1.0, 0.0, 0.0, 1.0, 0.0, 1.0, 1.0, 0.0, 1.0, 0.0, 0.0, 1.0, 0.0, 1.0, 1.0, 0.0, 1.0])
me_plane_006.use_remesh_preserve_volume = False
me_plane_006.use_remesh_preserve_attributes = False
me_plane_006.use_mirror_vertex_groups = False
me_plane_006.update()
me_plane_005 = bpy.data.meshes.new('Plane.005')
me_plane_005.from_pydata([(-3.946, -1.0, 3.956), (-2.865, -1.0, 3.956), (-3.946, 1.0, 3.956), (-2.865, 1.0, 3.956), (-3.946, -1.0, 5.215), (-2.865, -1.0, 5.215), (-3.946, 1.0, 5.215), (-2.865, 1.0, 5.215)], [], [(0, 2, 3, 1), (4, 5, 7, 6), (1, 3, 7, 5), (2, 0, 4, 6), (3, 2, 6, 7), (0, 1, 5, 4)])
_uv = me_plane_005.uv_layers.new(name='UVMap')
_uv.uv.foreach_set('vector', [0.0, 0.0, 1.0, 0.0, 1.0, 1.0, 0.0, 1.0, 0.0, 0.0, 1.0, 0.0, 1.0, 1.0, 0.0, 1.0, 0.0, 0.0, 1.0, 0.0, 1.0, 1.0, 0.0, 1.0, 0.0, 0.0, 1.0, 0.0, 1.0, 1.0, 0.0, 1.0, 0.0, 0.0, 1.0, 0.0, 1.0, 1.0, 0.0, 1.0, 0.0, 0.0, 1.0, 0.0, 1.0, 1.0, 0.0, 1.0])
me_plane_005.use_remesh_preserve_volume = False
me_plane_005.use_remesh_preserve_attributes = False
me_plane_005.use_mirror_vertex_groups = False
me_plane_005.update()
me_plane_004 = bpy.data.meshes.new('Plane.004')
me_plane_004.from_pydata([(-3.508, -1.0, 2.064), (-2.427, -1.0, 2.064), (-3.508, 1.0, 2.064), (-2.427, 1.0, 2.064), (-3.508, -1.0, 3.964), (-2.427, -1.0, 3.964), (-3.508, 1.0, 3.964), (-2.427, 1.0, 3.964)], [], [(0, 2, 3, 1), (4, 5, 7, 6), (1, 3, 7, 5), (2, 0, 4, 6), (3, 2, 6, 7), (0, 1, 5, 4)])
_uv = me_plane_004.uv_layers.new(name='UVMap')
_uv.uv.foreach_set('vector', [0.0, 0.0, 1.0, 0.0, 1.0, 1.0, 0.0, 1.0, 0.0, 0.0, 1.0, 0.0, 1.0, 1.0, 0.0, 1.0, 0.0, 0.0, 1.0, 0.0, 1.0, 1.0, 0.0, 1.0, 0.0, 0.0, 1.0, 0.0, 1.0, 1.0, 0.0, 1.0, 0.0, 0.0, 1.0, 0.0, 1.0, 1.0, 0.0, 1.0, 0.0, 0.0, 1.0, 0.0, 1.0, 1.0, 0.0, 1.0])
me_plane_004.use_remesh_preserve_volume = False
me_plane_004.use_remesh_preserve_attributes = False
me_plane_004.use_mirror_vertex_groups = False
me_plane_004.update()
me_plane_003 = bpy.data.meshes.new('Plane.003')
me_plane_003.from_pydata([(-4.19, -1.0, 0.1799), (-2.655, -1.0, 0.1799), (-4.19, 1.0, 0.1799), (-2.655, 1.0, 0.1799), (-4.19, -1.0, 2.08), (-2.655, -1.0, 2.08), (-4.19, 1.0, 2.08), (-2.655, 1.0, 2.08)], [], [(0, 2, 3, 1), (4, 5, 7, 6), (1, 3, 7, 5), (2, 0, 4, 6), (3, 2, 6, 7), (0, 1, 5, 4)])
_uv = me_plane_003.uv_layers.new(name='UVMap')
_uv.uv.foreach_set('vector', [0.0, 0.0, 1.0, 0.0, 1.0, 1.0, 0.0, 1.0, 0.0, 0.0, 1.0, 0.0, 1.0, 1.0, 0.0, 1.0, 0.0, 0.0, 1.0, 0.0, 1.0, 1.0, 0.0, 1.0, 0.0, 0.0, 1.0, 0.0, 1.0, 1.0, 0.0, 1.0, 0.0, 0.0, 1.0, 0.0, 1.0, 1.0, 0.0, 1.0, 0.0, 0.0, 1.0, 0.0, 1.0, 1.0, 0.0, 1.0])
me_plane_003.use_remesh_preserve_volume = False
me_plane_003.use_remesh_preserve_attributes = False
me_plane_003.use_mirror_vertex_groups = False
me_plane_003.update()
me_plane_002 = bpy.data.meshes.new('Plane.002')
me_plane_002.from_pydata([(-3.579, -1.0, -0.593), (-1.0, -1.0, -0.593), (-3.579, 1.0, -0.593), (-1.0, 1.0, -0.593), (-3.579, -1.0, 0.2527), (-1.0, -1.0, 0.2527), (-3.579, 1.0, 0.2527), (-1.0, 1.0, 0.2527)], [], [(0, 2, 3, 1), (4, 5, 7, 6), (1, 3, 7, 5), (2, 0, 4, 6), (3, 2, 6, 7), (0, 1, 5, 4)])
_uv = me_plane_002.uv_layers.new(name='UVMap')
_uv.uv.foreach_set('vector', [0.0, 0.0, 1.0, 0.0, 1.0, 1.0, 0.0, 1.0, 0.0, 0.0, 1.0, 0.0, 1.0, 1.0, 0.0, 1.0, 0.0, 0.0, 1.0, 0.0, 1.0, 1.0, 0.0, 1.0, 0.0, 0.0, 1.0, 0.0, 1.0, 1.0, 0.0, 1.0, 0.0, 0.0, 1.0, 0.0, 1.0, 1.0, 0.0, 1.0, 0.0, 0.0, 1.0, 0.0, 1.0, 1.0, 0.0, 1.0])
me_plane_002.use_remesh_preserve_volume = False
me_plane_002.use_remesh_preserve_attributes = False
me_plane_002.use_mirror_vertex_groups = False
me_plane_002.update()
me_plane_001 = bpy.data.meshes.new('Plane.001')
me_plane_001.from_pydata([(1.0, -1.0, -0.3955), (4.0, -1.0, -0.3955), (1.0, 1.0, -0.3955), (4.0, 1.0, -0.3955), (1.0, -1.0, 0.4738), (4.0, -1.0, 0.4738), (1.0, 1.0, 0.4738), (4.0, 1.0, 0.4738)], [], [(0, 2, 3, 1), (4, 5, 7, 6), (1, 3, 7, 5), (2, 0, 4, 6), (3, 2, 6, 7), (0, 1, 5, 4)])
_uv = me_plane_001.uv_layers.new(name='UVMap')
_uv.uv.foreach_set('vector', [0.0, 0.0, 1.0, 0.0, 1.0, 1.0, 0.0, 1.0, 0.0, 0.0, 1.0, 0.0, 1.0, 1.0, 0.0, 1.0, 0.0, 0.0, 1.0, 0.0, 1.0, 1.0, 0.0, 1.0, 0.0, 0.0, 1.0, 0.0, 1.0, 1.0, 0.0, 1.0, 0.0, 0.0, 1.0, 0.0, 1.0, 1.0, 0.0, 1.0, 0.0, 0.0, 1.0, 0.0, 1.0, 1.0, 0.0, 1.0])
me_plane_001.use_remesh_preserve_volume = False
me_plane_001.use_remesh_preserve_attributes = False
me_plane_001.use_mirror_vertex_groups = False
me_plane_001.update()
me_plane = bpy.data.meshes.new('Plane')
me_plane.from_pydata([(-1.0, -1.0, -1.119), (1.0, -1.0, -1.119), (-1.0, 1.0, -1.119), (1.0, 1.0, -1.119), (-1.0, -1.0, 0.0), (1.0, -1.0, 0.0), (-1.0, 1.0, 0.0), (1.0, 1.0, 0.0)], [], [(0, 2, 3, 1), (4, 5, 7, 6), (1, 3, 7, 5), (2, 0, 4, 6), (3, 2, 6, 7), (0, 1, 5, 4)])
_uv = me_plane.uv_layers.new(name='UVMap')
_uv.uv.foreach_set('vector', [0.0, 0.0, 1.0, 0.0, 1.0, 1.0, 0.0, 1.0, 0.0, 0.0, 1.0, 0.0, 1.0, 1.0, 0.0, 1.0, 0.0, 0.0, 1.0, 0.0, 1.0, 1.0, 0.0, 1.0, 0.0, 0.0, 1.0, 0.0, 1.0, 1.0, 0.0, 1.0, 0.0, 0.0, 1.0, 0.0, 1.0, 1.0, 0.0, 1.0, 0.0, 0.0, 1.0, 0.0, 1.0, 1.0, 0.0, 1.0])
me_plane.use_remesh_preserve_volume = False
me_plane.use_remesh_preserve_attributes = False
me_plane.use_mirror_vertex_groups = False
me_plane.update()

# ---- objects
ob_plane_034 = bpy.data.objects.new('Plane.034', me_plane_036)
ob_plane_033 = bpy.data.objects.new('Plane.033', me_plane_035)
ob_plane_032 = bpy.data.objects.new('Plane.032', me_plane_034)
ob_plane_031 = bpy.data.objects.new('Plane.031', me_plane_033)
ob_plane_030 = bpy.data.objects.new('Plane.030', me_plane_032)
ob_plane_029 = bpy.data.objects.new('Plane.029', me_plane_031)
ob_plane_028 = bpy.data.objects.new('Plane.028', me_plane_030)
ob_plane_027 = bpy.data.objects.new('Plane.027', me_plane_029)
ob_plane_026 = bpy.data.objects.new('Plane.026', me_plane_028)
ob_plane_025 = bpy.data.objects.new('Plane.025', me_plane_027)
ob_plane_024 = bpy.data.objects.new('Plane.024', me_plane_026)
ob_plane_023 = bpy.data.objects.new('Plane.023', me_plane_025)
ob_plane_022 = bpy.data.objects.new('Plane.022', me_plane_024)
ob_plane_021 = bpy.data.objects.new('Plane.021', me_plane_023)
ob_plane_019 = bpy.data.objects.new('Plane.019', me_plane_022)
ob_plane_020 = bpy.data.objects.new('Plane.020', me_plane_020)
ob_plane_018 = bpy.data.objects.new('Plane.018', me_plane_018)
ob_plane_017 = bpy.data.objects.new('Plane.017', me_plane_017)
ob_plane_016 = bpy.data.objects.new('Plane.016', me_plane_016)
ob_plane_015 = bpy.data.objects.new('Plane.015', me_plane_015)
ob_plane_014 = bpy.data.objects.new('Plane.014', me_plane_014)
ob_plane_013 = bpy.data.objects.new('Plane.013', me_plane_013)
ob_plane_012 = bpy.data.objects.new('Plane.012', me_plane_012)
ob_plane_011 = bpy.data.objects.new('Plane.011', me_plane_011)
ob_plane_010 = bpy.data.objects.new('Plane.010', me_plane_010)
ob_plane_009 = bpy.data.objects.new('Plane.009', me_plane_009)
ob_plane_008 = bpy.data.objects.new('Plane.008', me_plane_008)
ob_plane_007 = bpy.data.objects.new('Plane.007', me_plane_007)
ob_plane_006 = bpy.data.objects.new('Plane.006', me_plane_006)
ob_plane_005 = bpy.data.objects.new('Plane.005', me_plane_005)
ob_plane_004 = bpy.data.objects.new('Plane.004', me_plane_004)
ob_plane_003 = bpy.data.objects.new('Plane.003', me_plane_003)
ob_plane_002 = bpy.data.objects.new('Plane.002', me_plane_002)
ob_plane_001 = bpy.data.objects.new('Plane.001', me_plane_001)
ob_plane = bpy.data.objects.new('Plane', me_plane)

# ---- transforms, parenting, visibility, modifiers, constraints
ob_plane_034.location = (0.0, 0.0, 0.0)
ob_plane_034.lineart.crease_threshold = 0.0
ob_plane_033.location = (0.0, 0.0, 0.0)
ob_plane_033.lineart.crease_threshold = 0.0
ob_plane_032.location = (0.0, 0.0, 0.0)
ob_plane_032.lineart.crease_threshold = 0.0
ob_plane_031.location = (0.0, 0.0, 0.0)
ob_plane_031.lineart.crease_threshold = 0.0
ob_plane_030.location = (0.0, 0.0, 0.0)
ob_plane_030.lineart.crease_threshold = 0.0
ob_plane_029.location = (0.0, 0.0, 0.0)
ob_plane_029.lineart.crease_threshold = 0.0
ob_plane_028.location = (0.0, 0.0, 0.0)
ob_plane_028.lineart.crease_threshold = 0.0
ob_plane_027.location = (0.0, 0.0, 0.0)
ob_plane_027.lineart.crease_threshold = 0.0
ob_plane_026.location = (0.0, 0.0, 0.0)
ob_plane_026.lineart.crease_threshold = 0.0
ob_plane_025.location = (0.0, 0.0, 0.0)
ob_plane_025.lineart.crease_threshold = 0.0
ob_plane_024.location = (0.0, 0.0, 0.0)
ob_plane_024.lineart.crease_threshold = 0.0
ob_plane_023.location = (0.0, 0.0, 0.0)
ob_plane_023.lineart.crease_threshold = 0.0
ob_plane_022.location = (0.0, 0.0, 0.0)
ob_plane_022.lineart.crease_threshold = 0.0
ob_plane_021.location = (0.0, 0.0, 0.0)
ob_plane_021.lineart.crease_threshold = 0.0
ob_plane_019.location = (0.0, 0.0, 0.0)
ob_plane_019.lineart.crease_threshold = 0.0
ob_plane_020.location = (0.0, 0.0, 0.0)
ob_plane_020.lineart.crease_threshold = 0.0
ob_plane_018.location = (0.0, 0.0, 0.0)
ob_plane_018.lineart.crease_threshold = 0.0
ob_plane_017.location = (0.0, 0.0, 0.0)
ob_plane_017.lineart.crease_threshold = 0.0
ob_plane_016.location = (0.0, 0.0, 0.0)
ob_plane_016.lineart.crease_threshold = 0.0
ob_plane_015.location = (0.0, 0.0, 0.0)
ob_plane_015.lineart.crease_threshold = 0.0
ob_plane_014.location = (0.0, 0.0, 0.0)
ob_plane_014.lineart.crease_threshold = 0.0
ob_plane_013.location = (0.0, 0.0, 0.0)
ob_plane_013.lineart.crease_threshold = 0.0
ob_plane_012.location = (0.0, 0.0, 0.0)
ob_plane_012.lineart.crease_threshold = 0.0
ob_plane_011.location = (0.0, 0.0, 0.0)
ob_plane_011.lineart.crease_threshold = 0.0
ob_plane_010.location = (0.0, 0.0, 0.0)
ob_plane_010.lineart.crease_threshold = 0.0
ob_plane_009.location = (0.0, 0.0, 0.0)
ob_plane_009.lineart.crease_threshold = 0.0
ob_plane_008.location = (0.0, 0.0, 0.0)
ob_plane_008.lineart.crease_threshold = 0.0
ob_plane_007.location = (0.0, 0.0, 0.0)
ob_plane_007.lineart.crease_threshold = 0.0
ob_plane_006.location = (0.0, 0.0, 0.0)
ob_plane_006.lineart.crease_threshold = 0.0
ob_plane_005.location = (0.0, 0.0, 0.0)
ob_plane_005.lineart.crease_threshold = 0.0
ob_plane_004.location = (0.0, 0.0, 0.0)
ob_plane_004.lineart.crease_threshold = 0.0
ob_plane_003.location = (0.0, 0.0, 0.0)
ob_plane_003.lineart.crease_threshold = 0.0
ob_plane_002.location = (0.0, 0.0, 0.0)
ob_plane_002.lineart.crease_threshold = 0.0
ob_plane_001.location = (0.0, 0.0, 0.0)
ob_plane_001.lineart.crease_threshold = 0.0
ob_plane.location = (0.0, 0.0, 0.0)
ob_plane.lineart.crease_threshold = 0.0

# ---- collection membership
col_collection_1.objects.link(ob_plane_034)
col_collection_1.objects.link(ob_plane_033)
col_collection_1.objects.link(ob_plane_032)
col_collection_1.objects.link(ob_plane_031)
col_collection_1.objects.link(ob_plane_030)
col_collection_1.objects.link(ob_plane_029)
col_collection_1.objects.link(ob_plane_028)
col_collection_1.objects.link(ob_plane_027)
col_collection_1.objects.link(ob_plane_026)
col_collection_1.objects.link(ob_plane_025)
col_collection_1.objects.link(ob_plane_024)
col_collection_1.objects.link(ob_plane_023)
col_collection_1.objects.link(ob_plane_022)
col_collection_1.objects.link(ob_plane_021)
col_collection_1.objects.link(ob_plane_019)
col_collection_1.objects.link(ob_plane_020)
col_collection_1.objects.link(ob_plane_018)
col_collection_1.objects.link(ob_plane_017)
col_collection_1.objects.link(ob_plane_016)
col_collection_1.objects.link(ob_plane_015)
col_collection_1.objects.link(ob_plane_014)
col_collection_1.objects.link(ob_plane_013)
col_collection_1.objects.link(ob_plane_012)
col_collection_1.objects.link(ob_plane_011)
col_collection_1.objects.link(ob_plane_010)
col_collection_1.objects.link(ob_plane_009)
col_collection_1.objects.link(ob_plane_008)
col_collection_1.objects.link(ob_plane_007)
col_collection_1.objects.link(ob_plane_006)
col_collection_1.objects.link(ob_plane_005)
col_collection_1.objects.link(ob_plane_004)
col_collection_1.objects.link(ob_plane_003)
col_collection_1.objects.link(ob_plane_002)
col_collection_1.objects.link(ob_plane_001)
col_collection_1.objects.link(ob_plane)

# ---- scene / render settings (as saved in the file)
scene.frame_start = 1; scene.frame_end = 250; scene.frame_set(1)
scene.render.engine = 'BLENDER_EEVEE_NEXT'
scene.render.resolution_percentage = 50
scene.render.dither_intensity = 0.0
scene.cycles.use_denoising = False
scene.cycles.samples = 128
scene.cycles.sampling_pattern = 'TABULATED_SOBOL'
scene.cycles.use_adaptive_sampling = False
scene.cycles.use_light_tree = False
scene.view_settings.view_transform = 'Standard'
bpy.context.view_layer.update()

# ---- added for rendering (the .blend has no active camera and no usable light): camera, sun
cam_auto = bpy.data.cameras.new('AutoCamera')
cam_auto.lens = 50.0
cam_auto.sensor_width = 36.0
cam_auto.clip_end = 1000.0
ob_auto_camera = bpy.data.objects.new('AutoCamera', cam_auto)
scene.collection.objects.link(ob_auto_camera)
ob_auto_camera.location = (31.9318, -29.6067, 25.8203)
ob_auto_camera.rotation_euler = (1.09748, -7.21219e-08, 0.694738)
scene.camera = ob_auto_camera
light_auto_sun = bpy.data.lights.new('AutoSun', 'SUN')
light_auto_sun.energy = 3.0
light_auto_sun.angle = 0.0523599
ob_auto_sun = bpy.data.objects.new('AutoSun', light_auto_sun)
scene.collection.objects.link(ob_auto_sun)
ob_auto_sun.rotation_euler = (0.872665, 0.174533, 0.523599)
bpy.context.view_layer.update()
